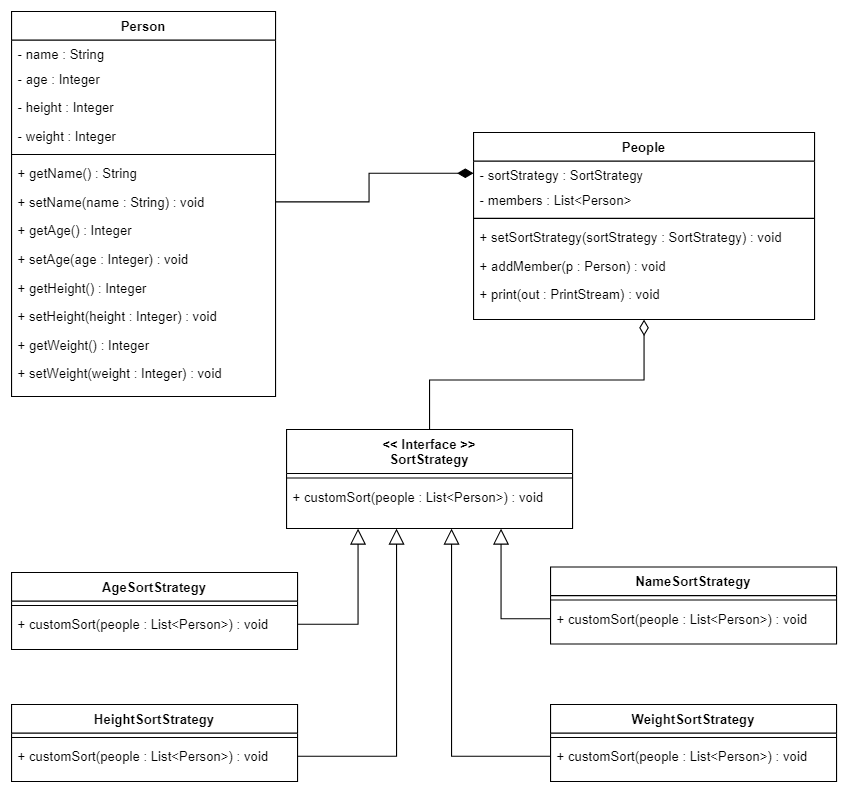

The diagram above was exported from draw.io. Its source (the exported page's mxGraphModel, read from the mxfile embedded in the PNG):
<mxGraphModel dx="1422" dy="794" grid="1" gridSize="10" guides="1" tooltips="1" connect="1" arrows="1" fold="1" page="1" pageScale="1" pageWidth="827" pageHeight="1169" math="0" shadow="0">
  <root>
    <mxCell id="WIyWlLk6GJQsqaUBKTNV-0" />
    <mxCell id="WIyWlLk6GJQsqaUBKTNV-1" parent="WIyWlLk6GJQsqaUBKTNV-0" />
    <mxCell id="-qmJ3aLJWitSetpXRCdf-33" style="edgeStyle=orthogonalEdgeStyle;rounded=0;orthogonalLoop=1;jettySize=auto;html=1;exitX=0.5;exitY=0;exitDx=0;exitDy=0;entryX=0.5;entryY=1;entryDx=0;entryDy=0;endArrow=diamondThin;endFill=0;endSize=12;" edge="1" parent="WIyWlLk6GJQsqaUBKTNV-1" source="zkfFHV4jXpPFQw0GAbJ--0" target="zkfFHV4jXpPFQw0GAbJ--17">
      <mxGeometry relative="1" as="geometry">
        <mxPoint x="630" y="380" as="targetPoint" />
      </mxGeometry>
    </mxCell>
    <mxCell id="zkfFHV4jXpPFQw0GAbJ--0" value="&lt;&lt; Interface &gt;&gt;&#10;SortStrategy" style="swimlane;fontStyle=1;align=center;verticalAlign=top;childLayout=stackLayout;horizontal=1;startSize=40;horizontalStack=0;resizeParent=1;resizeLast=0;collapsible=1;marginBottom=0;rounded=0;shadow=0;strokeWidth=1;" parent="WIyWlLk6GJQsqaUBKTNV-1" vertex="1">
      <mxGeometry x="320" y="460" width="260" height="90" as="geometry">
        <mxRectangle x="390" y="180" width="200" height="90" as="alternateBounds" />
      </mxGeometry>
    </mxCell>
    <mxCell id="zkfFHV4jXpPFQw0GAbJ--4" value="" style="line;html=1;strokeWidth=1;align=left;verticalAlign=middle;spacingTop=-1;spacingLeft=3;spacingRight=3;rotatable=0;labelPosition=right;points=[];portConstraint=eastwest;" parent="zkfFHV4jXpPFQw0GAbJ--0" vertex="1">
      <mxGeometry y="40" width="260" height="8" as="geometry" />
    </mxCell>
    <mxCell id="-qmJ3aLJWitSetpXRCdf-25" value="+ customSort(people : List&lt;Person&gt;) : void" style="text;align=left;verticalAlign=top;spacingLeft=4;spacingRight=4;overflow=hidden;rotatable=0;points=[[0,0.5],[1,0.5]];portConstraint=eastwest;" vertex="1" parent="zkfFHV4jXpPFQw0GAbJ--0">
      <mxGeometry y="48" width="260" height="22" as="geometry" />
    </mxCell>
    <mxCell id="zkfFHV4jXpPFQw0GAbJ--6" value="Person" style="swimlane;fontStyle=1;align=center;verticalAlign=top;childLayout=stackLayout;horizontal=1;startSize=26;horizontalStack=0;resizeParent=1;resizeLast=0;collapsible=1;marginBottom=0;rounded=0;shadow=0;strokeWidth=1;" parent="WIyWlLk6GJQsqaUBKTNV-1" vertex="1">
      <mxGeometry x="70" y="80" width="240" height="350" as="geometry">
        <mxRectangle x="70" y="80" width="210" height="140" as="alternateBounds" />
      </mxGeometry>
    </mxCell>
    <mxCell id="zkfFHV4jXpPFQw0GAbJ--7" value="- name : String" style="text;align=left;verticalAlign=top;spacingLeft=4;spacingRight=4;overflow=hidden;rotatable=0;points=[[0,0.5],[1,0.5]];portConstraint=eastwest;" parent="zkfFHV4jXpPFQw0GAbJ--6" vertex="1">
      <mxGeometry y="26" width="240" height="22" as="geometry" />
    </mxCell>
    <mxCell id="zkfFHV4jXpPFQw0GAbJ--8" value="- age : Integer" style="text;align=left;verticalAlign=top;spacingLeft=4;spacingRight=4;overflow=hidden;rotatable=0;points=[[0,0.5],[1,0.5]];portConstraint=eastwest;rounded=0;shadow=0;html=0;" parent="zkfFHV4jXpPFQw0GAbJ--6" vertex="1">
      <mxGeometry y="48" width="240" height="26" as="geometry" />
    </mxCell>
    <mxCell id="-qmJ3aLJWitSetpXRCdf-1" value="- height : Integer" style="text;align=left;verticalAlign=top;spacingLeft=4;spacingRight=4;overflow=hidden;rotatable=0;points=[[0,0.5],[1,0.5]];portConstraint=eastwest;rounded=0;shadow=0;html=0;" vertex="1" parent="zkfFHV4jXpPFQw0GAbJ--6">
      <mxGeometry y="74" width="240" height="26" as="geometry" />
    </mxCell>
    <mxCell id="zkfFHV4jXpPFQw0GAbJ--10" value="- weight : Integer" style="text;align=left;verticalAlign=top;spacingLeft=4;spacingRight=4;overflow=hidden;rotatable=0;points=[[0,0.5],[1,0.5]];portConstraint=eastwest;fontStyle=0" parent="zkfFHV4jXpPFQw0GAbJ--6" vertex="1">
      <mxGeometry y="100" width="240" height="26" as="geometry" />
    </mxCell>
    <mxCell id="zkfFHV4jXpPFQw0GAbJ--9" value="" style="line;html=1;strokeWidth=1;align=left;verticalAlign=middle;spacingTop=-1;spacingLeft=3;spacingRight=3;rotatable=0;labelPosition=right;points=[];portConstraint=eastwest;" parent="zkfFHV4jXpPFQw0GAbJ--6" vertex="1">
      <mxGeometry y="126" width="240" height="8" as="geometry" />
    </mxCell>
    <mxCell id="-qmJ3aLJWitSetpXRCdf-0" value="+ getName() : String" style="text;align=left;verticalAlign=top;spacingLeft=4;spacingRight=4;overflow=hidden;rotatable=0;points=[[0,0.5],[1,0.5]];portConstraint=eastwest;rounded=0;shadow=0;html=0;" vertex="1" parent="zkfFHV4jXpPFQw0GAbJ--6">
      <mxGeometry y="134" width="240" height="26" as="geometry" />
    </mxCell>
    <mxCell id="-qmJ3aLJWitSetpXRCdf-2" value="+ setName(name : String) : void" style="text;align=left;verticalAlign=top;spacingLeft=4;spacingRight=4;overflow=hidden;rotatable=0;points=[[0,0.5],[1,0.5]];portConstraint=eastwest;rounded=0;shadow=0;html=0;" vertex="1" parent="zkfFHV4jXpPFQw0GAbJ--6">
      <mxGeometry y="160" width="240" height="26" as="geometry" />
    </mxCell>
    <mxCell id="-qmJ3aLJWitSetpXRCdf-10" value="+ getAge() : Integer" style="text;align=left;verticalAlign=top;spacingLeft=4;spacingRight=4;overflow=hidden;rotatable=0;points=[[0,0.5],[1,0.5]];portConstraint=eastwest;rounded=0;shadow=0;html=0;" vertex="1" parent="zkfFHV4jXpPFQw0GAbJ--6">
      <mxGeometry y="186" width="240" height="26" as="geometry" />
    </mxCell>
    <mxCell id="-qmJ3aLJWitSetpXRCdf-11" value="+ setAge(age : Integer) : void" style="text;align=left;verticalAlign=top;spacingLeft=4;spacingRight=4;overflow=hidden;rotatable=0;points=[[0,0.5],[1,0.5]];portConstraint=eastwest;rounded=0;shadow=0;html=0;" vertex="1" parent="zkfFHV4jXpPFQw0GAbJ--6">
      <mxGeometry y="212" width="240" height="26" as="geometry" />
    </mxCell>
    <mxCell id="-qmJ3aLJWitSetpXRCdf-12" value="+ getHeight() : Integer" style="text;align=left;verticalAlign=top;spacingLeft=4;spacingRight=4;overflow=hidden;rotatable=0;points=[[0,0.5],[1,0.5]];portConstraint=eastwest;rounded=0;shadow=0;html=0;" vertex="1" parent="zkfFHV4jXpPFQw0GAbJ--6">
      <mxGeometry y="238" width="240" height="26" as="geometry" />
    </mxCell>
    <mxCell id="-qmJ3aLJWitSetpXRCdf-13" value="+ setHeight(height : Integer) : void" style="text;align=left;verticalAlign=top;spacingLeft=4;spacingRight=4;overflow=hidden;rotatable=0;points=[[0,0.5],[1,0.5]];portConstraint=eastwest;rounded=0;shadow=0;html=0;" vertex="1" parent="zkfFHV4jXpPFQw0GAbJ--6">
      <mxGeometry y="264" width="240" height="26" as="geometry" />
    </mxCell>
    <mxCell id="-qmJ3aLJWitSetpXRCdf-14" value="+ getWeight() : Integer" style="text;align=left;verticalAlign=top;spacingLeft=4;spacingRight=4;overflow=hidden;rotatable=0;points=[[0,0.5],[1,0.5]];portConstraint=eastwest;rounded=0;shadow=0;html=0;" vertex="1" parent="zkfFHV4jXpPFQw0GAbJ--6">
      <mxGeometry y="290" width="240" height="26" as="geometry" />
    </mxCell>
    <mxCell id="-qmJ3aLJWitSetpXRCdf-15" value="+ setWeight(weight : Integer) : void" style="text;align=left;verticalAlign=top;spacingLeft=4;spacingRight=4;overflow=hidden;rotatable=0;points=[[0,0.5],[1,0.5]];portConstraint=eastwest;rounded=0;shadow=0;html=0;" vertex="1" parent="zkfFHV4jXpPFQw0GAbJ--6">
      <mxGeometry y="316" width="240" height="26" as="geometry" />
    </mxCell>
    <mxCell id="zkfFHV4jXpPFQw0GAbJ--13" value="AgeSortStrategy" style="swimlane;fontStyle=1;align=center;verticalAlign=top;childLayout=stackLayout;horizontal=1;startSize=26;horizontalStack=0;resizeParent=1;resizeLast=0;collapsible=1;marginBottom=0;rounded=0;shadow=0;strokeWidth=1;" parent="WIyWlLk6GJQsqaUBKTNV-1" vertex="1">
      <mxGeometry x="70" y="590" width="260" height="70" as="geometry">
        <mxRectangle x="340" y="380" width="170" height="26" as="alternateBounds" />
      </mxGeometry>
    </mxCell>
    <mxCell id="zkfFHV4jXpPFQw0GAbJ--15" value="" style="line;html=1;strokeWidth=1;align=left;verticalAlign=middle;spacingTop=-1;spacingLeft=3;spacingRight=3;rotatable=0;labelPosition=right;points=[];portConstraint=eastwest;" parent="zkfFHV4jXpPFQw0GAbJ--13" vertex="1">
      <mxGeometry y="26" width="260" height="8" as="geometry" />
    </mxCell>
    <mxCell id="zkfFHV4jXpPFQw0GAbJ--14" value="+ customSort(people : List&lt;Person&gt;) : void" style="text;align=left;verticalAlign=top;spacingLeft=4;spacingRight=4;overflow=hidden;rotatable=0;points=[[0,0.5],[1,0.5]];portConstraint=eastwest;" parent="zkfFHV4jXpPFQw0GAbJ--13" vertex="1">
      <mxGeometry y="34" width="260" height="26" as="geometry" />
    </mxCell>
    <mxCell id="zkfFHV4jXpPFQw0GAbJ--17" value="People" style="swimlane;fontStyle=1;align=center;verticalAlign=top;childLayout=stackLayout;horizontal=1;startSize=26;horizontalStack=0;resizeParent=1;resizeLast=0;collapsible=1;marginBottom=0;rounded=0;shadow=0;strokeWidth=1;" parent="WIyWlLk6GJQsqaUBKTNV-1" vertex="1">
      <mxGeometry x="490" y="190" width="310" height="170" as="geometry">
        <mxRectangle x="550" y="140" width="160" height="26" as="alternateBounds" />
      </mxGeometry>
    </mxCell>
    <mxCell id="-qmJ3aLJWitSetpXRCdf-26" value="- sortStrategy : SortStrategy" style="text;align=left;verticalAlign=top;spacingLeft=4;spacingRight=4;overflow=hidden;rotatable=0;points=[[0,0.5],[1,0.5]];portConstraint=eastwest;" vertex="1" parent="zkfFHV4jXpPFQw0GAbJ--17">
      <mxGeometry y="26" width="310" height="22" as="geometry" />
    </mxCell>
    <mxCell id="-qmJ3aLJWitSetpXRCdf-27" value="- members : List&lt;Person&gt;" style="text;align=left;verticalAlign=top;spacingLeft=4;spacingRight=4;overflow=hidden;rotatable=0;points=[[0,0.5],[1,0.5]];portConstraint=eastwest;rounded=0;shadow=0;html=0;" vertex="1" parent="zkfFHV4jXpPFQw0GAbJ--17">
      <mxGeometry y="48" width="310" height="26" as="geometry" />
    </mxCell>
    <mxCell id="zkfFHV4jXpPFQw0GAbJ--23" value="" style="line;html=1;strokeWidth=1;align=left;verticalAlign=middle;spacingTop=-1;spacingLeft=3;spacingRight=3;rotatable=0;labelPosition=right;points=[];portConstraint=eastwest;" parent="zkfFHV4jXpPFQw0GAbJ--17" vertex="1">
      <mxGeometry y="74" width="310" height="8" as="geometry" />
    </mxCell>
    <mxCell id="-qmJ3aLJWitSetpXRCdf-28" value="+ setSortStrategy(sortStrategy : SortStrategy) : void" style="text;align=left;verticalAlign=top;spacingLeft=4;spacingRight=4;overflow=hidden;rotatable=0;points=[[0,0.5],[1,0.5]];portConstraint=eastwest;rounded=0;shadow=0;html=0;" vertex="1" parent="zkfFHV4jXpPFQw0GAbJ--17">
      <mxGeometry y="82" width="310" height="26" as="geometry" />
    </mxCell>
    <mxCell id="-qmJ3aLJWitSetpXRCdf-29" value="+ addMember(p : Person) : void" style="text;align=left;verticalAlign=top;spacingLeft=4;spacingRight=4;overflow=hidden;rotatable=0;points=[[0,0.5],[1,0.5]];portConstraint=eastwest;rounded=0;shadow=0;html=0;" vertex="1" parent="zkfFHV4jXpPFQw0GAbJ--17">
      <mxGeometry y="108" width="310" height="26" as="geometry" />
    </mxCell>
    <mxCell id="-qmJ3aLJWitSetpXRCdf-30" value="+ print(out : PrintStream) : void" style="text;align=left;verticalAlign=top;spacingLeft=4;spacingRight=4;overflow=hidden;rotatable=0;points=[[0,0.5],[1,0.5]];portConstraint=eastwest;rounded=0;shadow=0;html=0;" vertex="1" parent="zkfFHV4jXpPFQw0GAbJ--17">
      <mxGeometry y="134" width="310" height="26" as="geometry" />
    </mxCell>
    <mxCell id="-qmJ3aLJWitSetpXRCdf-16" value="NameSortStrategy" style="swimlane;fontStyle=1;align=center;verticalAlign=top;childLayout=stackLayout;horizontal=1;startSize=26;horizontalStack=0;resizeParent=1;resizeLast=0;collapsible=1;marginBottom=0;rounded=0;shadow=0;strokeWidth=1;" vertex="1" parent="WIyWlLk6GJQsqaUBKTNV-1">
      <mxGeometry x="560" y="585" width="260" height="70" as="geometry">
        <mxRectangle x="340" y="380" width="170" height="26" as="alternateBounds" />
      </mxGeometry>
    </mxCell>
    <mxCell id="-qmJ3aLJWitSetpXRCdf-17" value="" style="line;html=1;strokeWidth=1;align=left;verticalAlign=middle;spacingTop=-1;spacingLeft=3;spacingRight=3;rotatable=0;labelPosition=right;points=[];portConstraint=eastwest;" vertex="1" parent="-qmJ3aLJWitSetpXRCdf-16">
      <mxGeometry y="26" width="260" height="8" as="geometry" />
    </mxCell>
    <mxCell id="-qmJ3aLJWitSetpXRCdf-18" value="+ customSort(people : List&lt;Person&gt;) : void" style="text;align=left;verticalAlign=top;spacingLeft=4;spacingRight=4;overflow=hidden;rotatable=0;points=[[0,0.5],[1,0.5]];portConstraint=eastwest;" vertex="1" parent="-qmJ3aLJWitSetpXRCdf-16">
      <mxGeometry y="34" width="260" height="26" as="geometry" />
    </mxCell>
    <mxCell id="-qmJ3aLJWitSetpXRCdf-19" value="HeightSortStrategy" style="swimlane;fontStyle=1;align=center;verticalAlign=top;childLayout=stackLayout;horizontal=1;startSize=26;horizontalStack=0;resizeParent=1;resizeLast=0;collapsible=1;marginBottom=0;rounded=0;shadow=0;strokeWidth=1;" vertex="1" parent="WIyWlLk6GJQsqaUBKTNV-1">
      <mxGeometry x="70" y="710" width="260" height="70" as="geometry">
        <mxRectangle x="340" y="380" width="170" height="26" as="alternateBounds" />
      </mxGeometry>
    </mxCell>
    <mxCell id="-qmJ3aLJWitSetpXRCdf-20" value="" style="line;html=1;strokeWidth=1;align=left;verticalAlign=middle;spacingTop=-1;spacingLeft=3;spacingRight=3;rotatable=0;labelPosition=right;points=[];portConstraint=eastwest;" vertex="1" parent="-qmJ3aLJWitSetpXRCdf-19">
      <mxGeometry y="26" width="260" height="8" as="geometry" />
    </mxCell>
    <mxCell id="-qmJ3aLJWitSetpXRCdf-21" value="+ customSort(people : List&lt;Person&gt;) : void" style="text;align=left;verticalAlign=top;spacingLeft=4;spacingRight=4;overflow=hidden;rotatable=0;points=[[0,0.5],[1,0.5]];portConstraint=eastwest;" vertex="1" parent="-qmJ3aLJWitSetpXRCdf-19">
      <mxGeometry y="34" width="260" height="26" as="geometry" />
    </mxCell>
    <mxCell id="-qmJ3aLJWitSetpXRCdf-22" value="WeightSortStrategy" style="swimlane;fontStyle=1;align=center;verticalAlign=top;childLayout=stackLayout;horizontal=1;startSize=26;horizontalStack=0;resizeParent=1;resizeLast=0;collapsible=1;marginBottom=0;rounded=0;shadow=0;strokeWidth=1;" vertex="1" parent="WIyWlLk6GJQsqaUBKTNV-1">
      <mxGeometry x="560" y="710" width="260" height="70" as="geometry">
        <mxRectangle x="340" y="380" width="170" height="26" as="alternateBounds" />
      </mxGeometry>
    </mxCell>
    <mxCell id="-qmJ3aLJWitSetpXRCdf-23" value="" style="line;html=1;strokeWidth=1;align=left;verticalAlign=middle;spacingTop=-1;spacingLeft=3;spacingRight=3;rotatable=0;labelPosition=right;points=[];portConstraint=eastwest;" vertex="1" parent="-qmJ3aLJWitSetpXRCdf-22">
      <mxGeometry y="26" width="260" height="8" as="geometry" />
    </mxCell>
    <mxCell id="-qmJ3aLJWitSetpXRCdf-24" value="+ customSort(people : List&lt;Person&gt;) : void" style="text;align=left;verticalAlign=top;spacingLeft=4;spacingRight=4;overflow=hidden;rotatable=0;points=[[0,0.5],[1,0.5]];portConstraint=eastwest;" vertex="1" parent="-qmJ3aLJWitSetpXRCdf-22">
      <mxGeometry y="34" width="260" height="26" as="geometry" />
    </mxCell>
    <mxCell id="-qmJ3aLJWitSetpXRCdf-32" style="edgeStyle=orthogonalEdgeStyle;rounded=0;orthogonalLoop=1;jettySize=auto;html=1;exitX=1;exitY=0.5;exitDx=0;exitDy=0;entryX=0;entryY=0.5;entryDx=0;entryDy=0;endArrow=diamondThin;endFill=1;strokeWidth=1;endSize=12;" edge="1" parent="WIyWlLk6GJQsqaUBKTNV-1" source="-qmJ3aLJWitSetpXRCdf-2" target="-qmJ3aLJWitSetpXRCdf-26">
      <mxGeometry relative="1" as="geometry">
        <mxPoint x="440" y="253" as="targetPoint" />
      </mxGeometry>
    </mxCell>
    <mxCell id="-qmJ3aLJWitSetpXRCdf-34" style="edgeStyle=orthogonalEdgeStyle;rounded=0;orthogonalLoop=1;jettySize=auto;html=1;exitX=1;exitY=0.5;exitDx=0;exitDy=0;entryX=0.25;entryY=1;entryDx=0;entryDy=0;endArrow=block;endFill=0;endSize=12;strokeWidth=1;" edge="1" parent="WIyWlLk6GJQsqaUBKTNV-1" source="zkfFHV4jXpPFQw0GAbJ--14" target="zkfFHV4jXpPFQw0GAbJ--0">
      <mxGeometry relative="1" as="geometry" />
    </mxCell>
    <mxCell id="-qmJ3aLJWitSetpXRCdf-35" style="edgeStyle=orthogonalEdgeStyle;rounded=0;orthogonalLoop=1;jettySize=auto;html=1;exitX=0;exitY=0.5;exitDx=0;exitDy=0;endArrow=block;endFill=0;endSize=12;strokeWidth=1;entryX=0.75;entryY=1;entryDx=0;entryDy=0;" edge="1" parent="WIyWlLk6GJQsqaUBKTNV-1" source="-qmJ3aLJWitSetpXRCdf-18" target="zkfFHV4jXpPFQw0GAbJ--0">
      <mxGeometry relative="1" as="geometry">
        <mxPoint x="440" y="600" as="targetPoint" />
      </mxGeometry>
    </mxCell>
    <mxCell id="-qmJ3aLJWitSetpXRCdf-36" style="edgeStyle=orthogonalEdgeStyle;rounded=0;orthogonalLoop=1;jettySize=auto;html=1;exitX=0;exitY=0.5;exitDx=0;exitDy=0;endArrow=block;endFill=0;endSize=12;strokeWidth=1;" edge="1" parent="WIyWlLk6GJQsqaUBKTNV-1" source="-qmJ3aLJWitSetpXRCdf-24">
      <mxGeometry relative="1" as="geometry">
        <mxPoint x="470" y="550" as="targetPoint" />
      </mxGeometry>
    </mxCell>
    <mxCell id="-qmJ3aLJWitSetpXRCdf-37" style="edgeStyle=orthogonalEdgeStyle;rounded=0;orthogonalLoop=1;jettySize=auto;html=1;exitX=1;exitY=0.5;exitDx=0;exitDy=0;endArrow=block;endFill=0;endSize=12;strokeWidth=1;" edge="1" parent="WIyWlLk6GJQsqaUBKTNV-1" source="-qmJ3aLJWitSetpXRCdf-21">
      <mxGeometry relative="1" as="geometry">
        <mxPoint x="420" y="550" as="targetPoint" />
      </mxGeometry>
    </mxCell>
  </root>
</mxGraphModel>